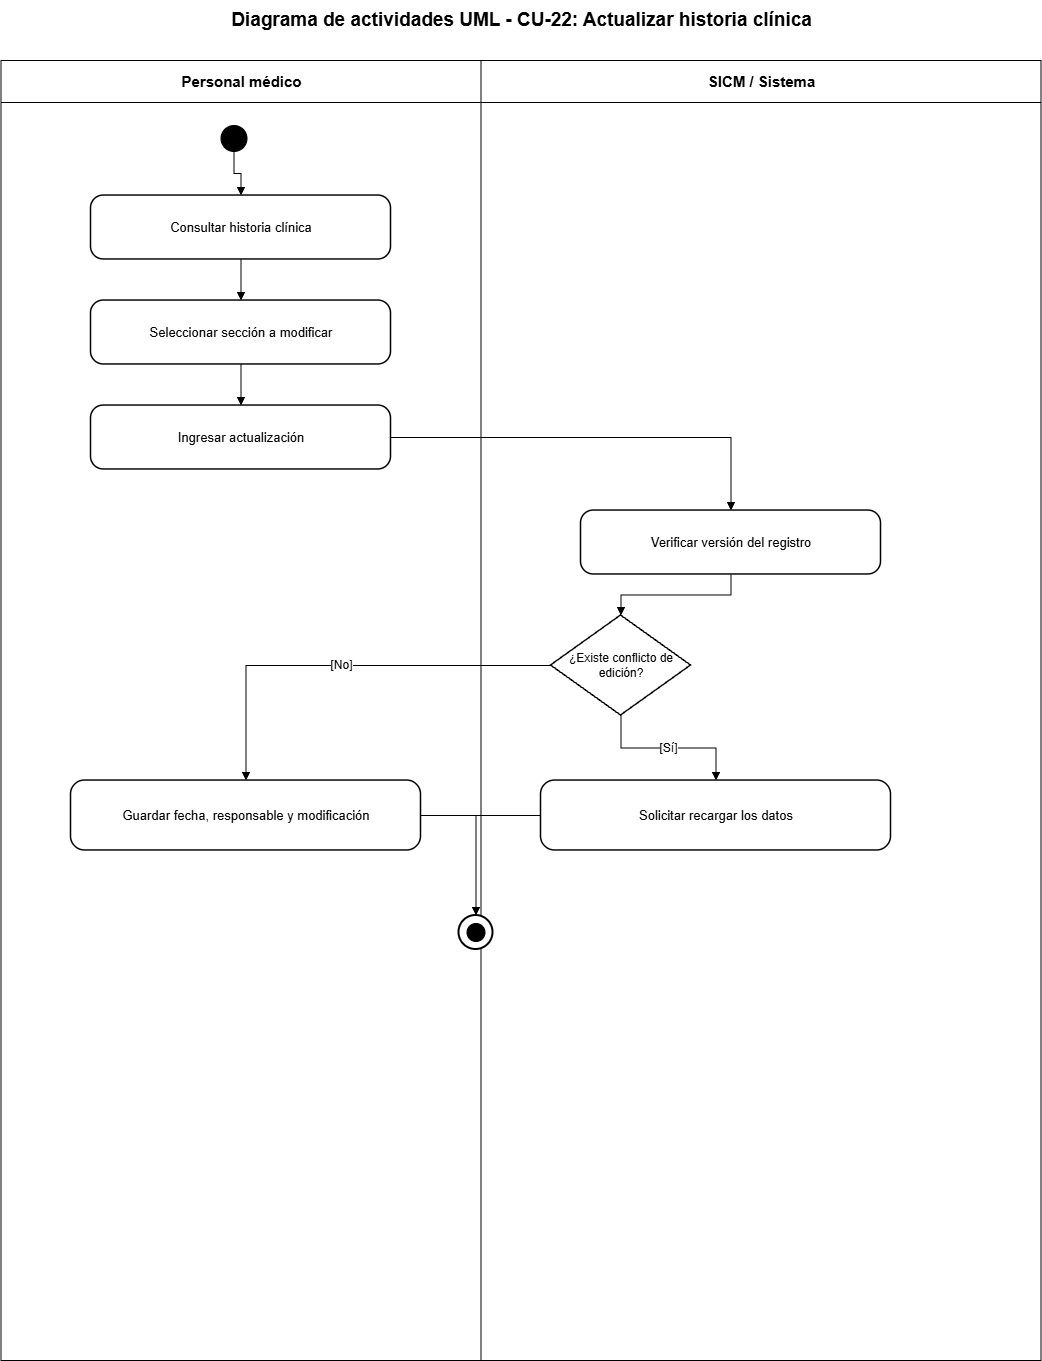

The diagram above was exported from draw.io. Its source (the exported page's mxGraphModel, read from the mxfile embedded in the PNG):
<mxGraphModel dx="2828" dy="1486" grid="1" gridSize="10" guides="1" tooltips="1" connect="1" arrows="1" fold="1" page="1" pageScale="1" pageWidth="1200" pageHeight="1500" math="0" shadow="0">
  <root>
    <mxCell id="0" />
    <mxCell id="1" parent="0" />
    <mxCell id="lane-a" parent="1" style="swimlane;html=1;horizontal=1;startSize=42;fillColor=#ffffff;swimlaneFillColor=#ffffff;strokeColor=#000000;fontColor=#000000;fontStyle=1;fontSize=15;" value="Personal médico" vertex="1">
      <mxGeometry height="1300" width="480" x="80" y="80" as="geometry" />
    </mxCell>
    <mxCell id="lane-s" parent="1" style="swimlane;html=1;horizontal=1;startSize=42;fillColor=#ffffff;swimlaneFillColor=#ffffff;strokeColor=#000000;fontColor=#000000;fontStyle=1;fontSize=15;" value="SICM / Sistema" vertex="1">
      <mxGeometry height="1300" width="560" x="560" y="80" as="geometry" />
    </mxCell>
    <mxCell id="title" parent="1" style="text;html=1;strokeColor=none;fillColor=none;align=center;verticalAlign=middle;fontStyle=1;fontSize=19;fontColor=#000000;" value="Diagrama de actividades UML - CU-22: Actualizar historia clínica" vertex="1">
      <mxGeometry height="40" width="1000" x="100" y="20" as="geometry" />
    </mxCell>
    <mxCell id="start" parent="1" style="ellipse;html=1;aspect=fixed;fillColor=#000000;strokeColor=#000000;" value="" vertex="1">
      <mxGeometry height="26" width="26" x="300" y="145" as="geometry" />
    </mxCell>
    <mxCell id="step-0" parent="1" style="rounded=1;arcSize=20;whiteSpace=wrap;html=1;fillColor=#ffffff;strokeColor=#000000;strokeWidth=1.5;fontColor=#000000;fontSize=13;" value="Consultar historia clínica" vertex="1">
      <mxGeometry height="64" width="300" x="170" y="215" as="geometry" />
    </mxCell>
    <mxCell id="e-0" edge="1" parent="1" source="start" style="edgeStyle=orthogonalEdgeStyle;rounded=0;orthogonalLoop=1;jettySize=auto;html=1;endArrow=block;endFill=1;strokeColor=#000000;fontColor=#000000;fontSize=12;" target="step-0" value="">
      <mxGeometry relative="1" as="geometry" />
    </mxCell>
    <mxCell id="step-1" parent="1" style="rounded=1;arcSize=20;whiteSpace=wrap;html=1;fillColor=#ffffff;strokeColor=#000000;strokeWidth=1.5;fontColor=#000000;fontSize=13;" value="Seleccionar sección a modificar" vertex="1">
      <mxGeometry height="64" width="300" x="170" y="320" as="geometry" />
    </mxCell>
    <mxCell id="e-1" edge="1" parent="1" source="step-0" style="edgeStyle=orthogonalEdgeStyle;rounded=0;orthogonalLoop=1;jettySize=auto;html=1;endArrow=block;endFill=1;strokeColor=#000000;fontColor=#000000;fontSize=12;" target="step-1" value="">
      <mxGeometry relative="1" as="geometry" />
    </mxCell>
    <mxCell id="step-2" parent="1" style="rounded=1;arcSize=20;whiteSpace=wrap;html=1;fillColor=#ffffff;strokeColor=#000000;strokeWidth=1.5;fontColor=#000000;fontSize=13;" value="Ingresar actualización" vertex="1">
      <mxGeometry height="64" width="300" x="170" y="425" as="geometry" />
    </mxCell>
    <mxCell id="e-2" edge="1" parent="1" source="step-1" style="edgeStyle=orthogonalEdgeStyle;rounded=0;orthogonalLoop=1;jettySize=auto;html=1;endArrow=block;endFill=1;strokeColor=#000000;fontColor=#000000;fontSize=12;" target="step-2" value="">
      <mxGeometry relative="1" as="geometry" />
    </mxCell>
    <mxCell id="step-3" parent="1" style="rounded=1;arcSize=20;whiteSpace=wrap;html=1;fillColor=#ffffff;strokeColor=#000000;strokeWidth=1.5;fontColor=#000000;fontSize=13;" value="Verificar versión del registro" vertex="1">
      <mxGeometry height="64" width="300" x="660" y="530" as="geometry" />
    </mxCell>
    <mxCell id="e-3" edge="1" parent="1" source="step-2" style="edgeStyle=orthogonalEdgeStyle;rounded=0;orthogonalLoop=1;jettySize=auto;html=1;endArrow=block;endFill=1;strokeColor=#000000;fontColor=#000000;fontSize=12;" target="step-3" value="">
      <mxGeometry relative="1" as="geometry" />
    </mxCell>
    <mxCell id="decision" parent="1" style="rhombus;whiteSpace=wrap;html=1;fillColor=#ffffff;strokeColor=#000000;strokeWidth=1.5;fontColor=#000000;fontSize=12;" value="¿Existe conflicto de edición?" vertex="1">
      <mxGeometry height="100" width="140" x="630" y="635" as="geometry" />
    </mxCell>
    <mxCell id="e-decision" edge="1" parent="1" source="step-3" style="edgeStyle=orthogonalEdgeStyle;rounded=0;orthogonalLoop=1;jettySize=auto;html=1;endArrow=block;endFill=1;strokeColor=#000000;fontColor=#000000;fontSize=12;" target="decision" value="">
      <mxGeometry relative="1" as="geometry" />
    </mxCell>
    <mxCell id="yes" parent="1" style="rounded=1;arcSize=20;whiteSpace=wrap;html=1;fillColor=#ffffff;strokeColor=#000000;strokeWidth=1.5;fontColor=#000000;fontSize=13;" value="Solicitar recargar los datos" vertex="1">
      <mxGeometry height="70" width="350" x="620" y="800" as="geometry" />
    </mxCell>
    <mxCell id="no" parent="1" style="rounded=1;arcSize=20;whiteSpace=wrap;html=1;fillColor=#ffffff;strokeColor=#000000;strokeWidth=1.5;fontColor=#000000;fontSize=13;" value="Guardar fecha, responsable y modificación" vertex="1">
      <mxGeometry height="70" width="350" x="150" y="800" as="geometry" />
    </mxCell>
    <mxCell id="e-yes" edge="1" parent="1" source="decision" style="edgeStyle=orthogonalEdgeStyle;rounded=0;orthogonalLoop=1;jettySize=auto;html=1;endArrow=block;endFill=1;strokeColor=#000000;fontColor=#000000;fontSize=12;" target="yes" value="[Sí]">
      <mxGeometry relative="1" as="geometry" />
    </mxCell>
    <mxCell id="e-no" edge="1" parent="1" source="decision" style="edgeStyle=orthogonalEdgeStyle;rounded=0;orthogonalLoop=1;jettySize=auto;html=1;endArrow=block;endFill=1;strokeColor=#000000;fontColor=#000000;fontSize=12;" target="no" value="[No]">
      <mxGeometry relative="1" as="geometry" />
    </mxCell>
    <mxCell id="final-outer" parent="1" style="ellipse;html=1;aspect=fixed;fillColor=#ffffff;strokeColor=#000000;strokeWidth=2;" value="" vertex="1">
      <mxGeometry height="34" width="34" x="538" y="935" as="geometry" />
    </mxCell>
    <mxCell id="final-inner" parent="1" style="ellipse;html=1;aspect=fixed;fillColor=#000000;strokeColor=#000000;perimeter=ellipsePerimeter;" value="" vertex="1">
      <mxGeometry height="18" width="18" x="546" y="943" as="geometry" />
    </mxCell>
    <mxCell id="e-final-yes" edge="1" parent="1" source="yes" style="edgeStyle=orthogonalEdgeStyle;rounded=0;orthogonalLoop=1;jettySize=auto;html=1;endArrow=block;endFill=1;strokeColor=#000000;fontColor=#000000;fontSize=12;" target="final-outer" value="">
      <mxGeometry relative="1" as="geometry" />
    </mxCell>
    <mxCell id="e-final-no" edge="1" parent="1" source="no" style="edgeStyle=orthogonalEdgeStyle;rounded=0;orthogonalLoop=1;jettySize=auto;html=1;endArrow=block;endFill=1;strokeColor=#000000;fontColor=#000000;fontSize=12;" target="final-outer" value="">
      <mxGeometry relative="1" as="geometry" />
    </mxCell>
  </root>
</mxGraphModel>